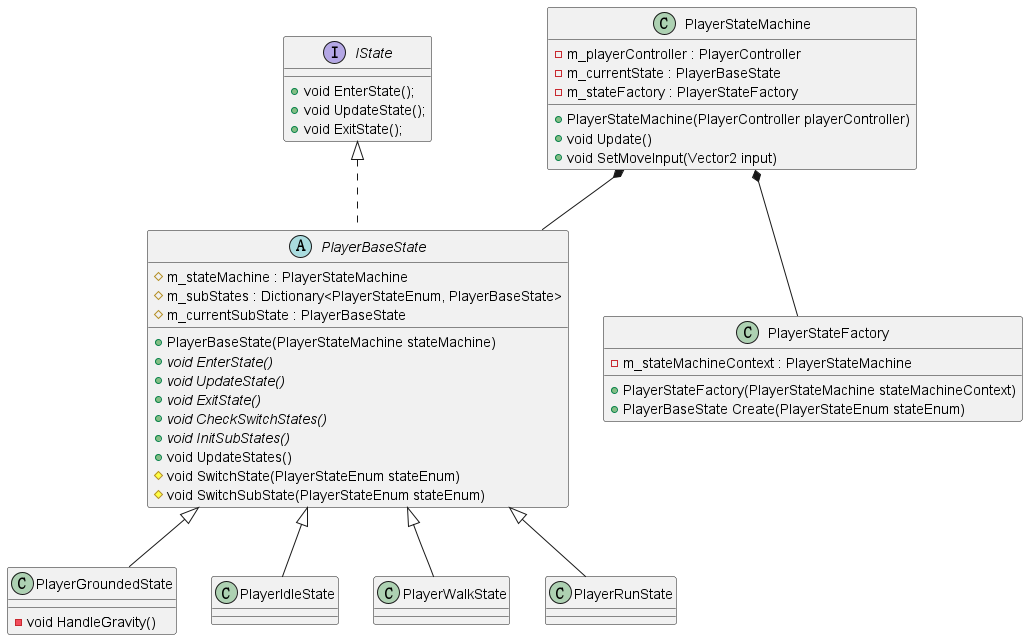

The diagram above was rendered by PlantUML. Its source (embedded in the PNG):
@startuml StateMachine

class PlayerStateMachine {
	- m_playerController : PlayerController
	- m_currentState : PlayerBaseState
	- m_stateFactory : PlayerStateFactory

	+ PlayerStateMachine(PlayerController playerController)
	+ void Update()
	+ void SetMoveInput(Vector2 input)
}

interface IState {
	+ void EnterState();
	+ void UpdateState();
	+ void ExitState();
}

abstract class PlayerBaseState implements IState {
	# m_stateMachine : PlayerStateMachine
	# m_subStates : Dictionary<PlayerStateEnum, PlayerBaseState>
	# m_currentSubState : PlayerBaseState

	+ PlayerBaseState(PlayerStateMachine stateMachine)
	+ {abstract} void EnterState()
	+ {abstract} void UpdateState()
	+ {abstract} void ExitState()
	+ {abstract} void CheckSwitchStates()
	+ {abstract} void InitSubStates()
	+ void UpdateStates()
	# void SwitchState(PlayerStateEnum stateEnum)
	# void SwitchSubState(PlayerStateEnum stateEnum)
}

class PlayerGroundedState extends PlayerBaseState {
	- void HandleGravity()
}

class PlayerIdleState extends PlayerBaseState {
}

class PlayerWalkState extends PlayerBaseState {
}

class PlayerRunState extends PlayerBaseState {
}

class PlayerStateFactory {
	- m_stateMachineContext : PlayerStateMachine

	+ PlayerStateFactory(PlayerStateMachine stateMachineContext)
	+ PlayerBaseState Create(PlayerStateEnum stateEnum)
}

PlayerStateMachine *-- PlayerBaseState
PlayerStateMachine *-- PlayerStateFactory
@enduml